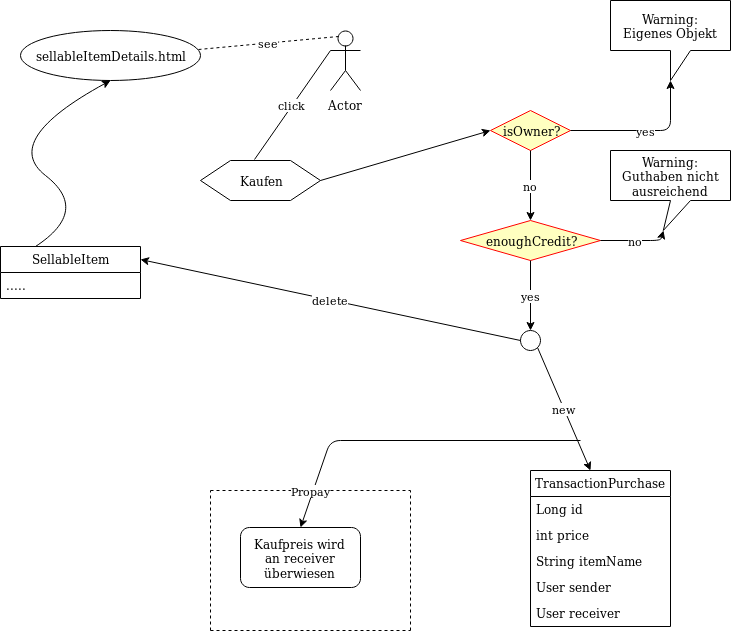

The diagram above was exported from draw.io. Its source (the exported page's mxGraphModel, read from the mxfile embedded in the PNG):
<mxGraphModel dx="1426" dy="734" grid="1" gridSize="10" guides="1" tooltips="1" connect="1" arrows="1" fold="1" page="1" pageScale="1" pageWidth="850" pageHeight="1100" math="0" shadow="0">
  <root>
    <mxCell id="0" />
    <mxCell id="1" parent="0" />
    <mxCell id="ViP0fcYenrOyACLf176V-1" value="Actor" style="shape=umlActor;verticalLabelPosition=bottom;labelBackgroundColor=#ffffff;verticalAlign=top;html=1;outlineConnect=0;" parent="1" vertex="1">
      <mxGeometry x="380" y="40" width="30" height="60" as="geometry" />
    </mxCell>
    <mxCell id="ViP0fcYenrOyACLf176V-2" value="sellableItemDetails.html" style="ellipse;whiteSpace=wrap;html=1;" parent="1" vertex="1">
      <mxGeometry x="70" y="40" width="180" height="50" as="geometry" />
    </mxCell>
    <mxCell id="ViP0fcYenrOyACLf176V-3" value="see" style="endArrow=none;dashed=1;html=1;exitX=0.989;exitY=0.38;exitDx=0;exitDy=0;exitPerimeter=0;entryX=0.25;entryY=0.1;entryDx=0;entryDy=0;entryPerimeter=0;" parent="1" source="ViP0fcYenrOyACLf176V-2" target="ViP0fcYenrOyACLf176V-1" edge="1">
      <mxGeometry width="50" height="50" relative="1" as="geometry">
        <mxPoint x="280" y="80" as="sourcePoint" />
        <mxPoint x="330" y="30" as="targetPoint" />
      </mxGeometry>
    </mxCell>
    <mxCell id="ViP0fcYenrOyACLf176V-4" value="Kaufen" style="shape=hexagon;perimeter=hexagonPerimeter2;whiteSpace=wrap;html=1;" parent="1" vertex="1">
      <mxGeometry x="250" y="170" width="120" height="40" as="geometry" />
    </mxCell>
    <mxCell id="ViP0fcYenrOyACLf176V-5" value="click" style="endArrow=none;html=1;entryX=0;entryY=0.3333333333333333;entryDx=0;entryDy=0;entryPerimeter=0;exitX=0.45;exitY=-0.025;exitDx=0;exitDy=0;exitPerimeter=0;" parent="1" source="ViP0fcYenrOyACLf176V-4" target="ViP0fcYenrOyACLf176V-1" edge="1">
      <mxGeometry width="50" height="50" relative="1" as="geometry">
        <mxPoint x="290" y="130" as="sourcePoint" />
        <mxPoint x="380" y="70" as="targetPoint" />
      </mxGeometry>
    </mxCell>
    <mxCell id="ViP0fcYenrOyACLf176V-6" value="isOwner?" style="rhombus;whiteSpace=wrap;html=1;fillColor=#ffffc0;strokeColor=#ff0000;" parent="1" vertex="1">
      <mxGeometry x="540" y="120" width="80" height="40" as="geometry" />
    </mxCell>
    <mxCell id="ViP0fcYenrOyACLf176V-9" value="" style="endArrow=classic;html=1;exitX=1;exitY=0.5;exitDx=0;exitDy=0;entryX=0;entryY=0.5;entryDx=0;entryDy=0;" parent="1" source="ViP0fcYenrOyACLf176V-4" target="ViP0fcYenrOyACLf176V-6" edge="1">
      <mxGeometry width="50" height="50" relative="1" as="geometry">
        <mxPoint x="440" y="200" as="sourcePoint" />
        <mxPoint x="490" y="150" as="targetPoint" />
      </mxGeometry>
    </mxCell>
    <mxCell id="ViP0fcYenrOyACLf176V-10" value="&lt;div&gt;Warning: &lt;br&gt;&lt;/div&gt;&lt;div&gt;Eigenes Objekt&lt;br&gt;&lt;/div&gt;" style="shape=callout;whiteSpace=wrap;html=1;perimeter=calloutPerimeter;" parent="1" vertex="1">
      <mxGeometry x="660" y="10" width="120" height="80" as="geometry" />
    </mxCell>
    <mxCell id="ViP0fcYenrOyACLf176V-12" value="yes" style="endArrow=classic;html=1;exitX=1;exitY=0.5;exitDx=0;exitDy=0;entryX=0;entryY=0;entryDx=60;entryDy=80;entryPerimeter=0;" parent="1" source="ViP0fcYenrOyACLf176V-6" target="ViP0fcYenrOyACLf176V-10" edge="1">
      <mxGeometry width="50" height="50" relative="1" as="geometry">
        <mxPoint x="680" y="160" as="sourcePoint" />
        <mxPoint x="730" y="110" as="targetPoint" />
        <Array as="points">
          <mxPoint x="720" y="140" />
        </Array>
      </mxGeometry>
    </mxCell>
    <mxCell id="ViP0fcYenrOyACLf176V-13" value="no" style="endArrow=classic;html=1;exitX=0.5;exitY=1;exitDx=0;exitDy=0;entryX=0.5;entryY=0;entryDx=0;entryDy=0;" parent="1" source="ViP0fcYenrOyACLf176V-6" target="ViP0fcYenrOyACLf176V-14" edge="1">
      <mxGeometry width="50" height="50" relative="1" as="geometry">
        <mxPoint x="580" y="270" as="sourcePoint" />
        <mxPoint x="580" y="220" as="targetPoint" />
      </mxGeometry>
    </mxCell>
    <mxCell id="ViP0fcYenrOyACLf176V-14" value="enoughCredit?" style="rhombus;whiteSpace=wrap;html=1;fillColor=#ffffc0;strokeColor=#ff0000;" parent="1" vertex="1">
      <mxGeometry x="510" y="230" width="140" height="40" as="geometry" />
    </mxCell>
    <mxCell id="ViP0fcYenrOyACLf176V-17" value="no" style="endArrow=classic;html=1;exitX=1;exitY=0.5;exitDx=0;exitDy=0;entryX=0;entryY=0;entryDx=52.8;entryDy=80;entryPerimeter=0;" parent="1" source="ViP0fcYenrOyACLf176V-14" target="ViP0fcYenrOyACLf176V-18" edge="1">
      <mxGeometry width="50" height="50" relative="1" as="geometry">
        <mxPoint x="670" y="270" as="sourcePoint" />
        <mxPoint x="710" y="230" as="targetPoint" />
        <Array as="points">
          <mxPoint x="710" y="250" />
        </Array>
      </mxGeometry>
    </mxCell>
    <mxCell id="ViP0fcYenrOyACLf176V-18" value="&lt;div&gt;Warning: &lt;br&gt;&lt;/div&gt;&lt;div&gt;Guthaben nicht ausreichend&lt;br&gt;&lt;/div&gt;" style="shape=callout;whiteSpace=wrap;html=1;perimeter=calloutPerimeter;position2=0.44;" parent="1" vertex="1">
      <mxGeometry x="660" y="160" width="120" height="80" as="geometry" />
    </mxCell>
    <mxCell id="ViP0fcYenrOyACLf176V-19" value="yes" style="endArrow=classic;html=1;exitX=0.5;exitY=1;exitDx=0;exitDy=0;entryX=0.5;entryY=0;entryDx=0;entryDy=0;" parent="1" source="ViP0fcYenrOyACLf176V-14" target="ViP0fcYenrOyACLf176V-20" edge="1">
      <mxGeometry width="50" height="50" relative="1" as="geometry">
        <mxPoint x="570" y="350" as="sourcePoint" />
        <mxPoint x="580" y="330" as="targetPoint" />
      </mxGeometry>
    </mxCell>
    <mxCell id="ViP0fcYenrOyACLf176V-20" value="" style="ellipse;whiteSpace=wrap;html=1;aspect=fixed;" parent="1" vertex="1">
      <mxGeometry x="570" y="340" width="20" height="20" as="geometry" />
    </mxCell>
    <mxCell id="ViP0fcYenrOyACLf176V-21" value="TransactionPurchase" style="swimlane;fontStyle=0;childLayout=stackLayout;horizontal=1;startSize=26;fillColor=none;horizontalStack=0;resizeParent=1;resizeParentMax=0;resizeLast=0;collapsible=1;marginBottom=0;" parent="1" vertex="1">
      <mxGeometry x="580" y="480" width="140" height="156" as="geometry" />
    </mxCell>
    <mxCell id="ViP0fcYenrOyACLf176V-22" value="Long id" style="text;strokeColor=none;fillColor=none;align=left;verticalAlign=top;spacingLeft=4;spacingRight=4;overflow=hidden;rotatable=0;points=[[0,0.5],[1,0.5]];portConstraint=eastwest;" parent="ViP0fcYenrOyACLf176V-21" vertex="1">
      <mxGeometry y="26" width="140" height="26" as="geometry" />
    </mxCell>
    <mxCell id="ViP0fcYenrOyACLf176V-23" value="int price" style="text;strokeColor=none;fillColor=none;align=left;verticalAlign=top;spacingLeft=4;spacingRight=4;overflow=hidden;rotatable=0;points=[[0,0.5],[1,0.5]];portConstraint=eastwest;" parent="ViP0fcYenrOyACLf176V-21" vertex="1">
      <mxGeometry y="52" width="140" height="26" as="geometry" />
    </mxCell>
    <mxCell id="ViP0fcYenrOyACLf176V-24" value="String itemName" style="text;strokeColor=none;fillColor=none;align=left;verticalAlign=top;spacingLeft=4;spacingRight=4;overflow=hidden;rotatable=0;points=[[0,0.5],[1,0.5]];portConstraint=eastwest;" parent="ViP0fcYenrOyACLf176V-21" vertex="1">
      <mxGeometry y="78" width="140" height="26" as="geometry" />
    </mxCell>
    <mxCell id="ViP0fcYenrOyACLf176V-25" value="User sender" style="text;strokeColor=none;fillColor=none;align=left;verticalAlign=top;spacingLeft=4;spacingRight=4;overflow=hidden;rotatable=0;points=[[0,0.5],[1,0.5]];portConstraint=eastwest;" parent="ViP0fcYenrOyACLf176V-21" vertex="1">
      <mxGeometry y="104" width="140" height="26" as="geometry" />
    </mxCell>
    <mxCell id="ViP0fcYenrOyACLf176V-26" value="User receiver" style="text;strokeColor=none;fillColor=none;align=left;verticalAlign=top;spacingLeft=4;spacingRight=4;overflow=hidden;rotatable=0;points=[[0,0.5],[1,0.5]];portConstraint=eastwest;" parent="ViP0fcYenrOyACLf176V-21" vertex="1">
      <mxGeometry y="130" width="140" height="26" as="geometry" />
    </mxCell>
    <mxCell id="ViP0fcYenrOyACLf176V-27" value="new" style="endArrow=classic;html=1;exitX=1;exitY=1;exitDx=0;exitDy=0;" parent="1" source="ViP0fcYenrOyACLf176V-20" edge="1">
      <mxGeometry width="50" height="50" relative="1" as="geometry">
        <mxPoint x="520" y="430" as="sourcePoint" />
        <mxPoint x="640" y="480" as="targetPoint" />
      </mxGeometry>
    </mxCell>
    <mxCell id="ViP0fcYenrOyACLf176V-28" value="" style="endArrow=classic;html=1;entryX=0.5;entryY=0;entryDx=0;entryDy=0;" parent="1" target="ViP0fcYenrOyACLf176V-29" edge="1">
      <mxGeometry width="50" height="50" relative="1" as="geometry">
        <mxPoint x="630" y="450" as="sourcePoint" />
        <mxPoint x="360" y="530" as="targetPoint" />
        <Array as="points">
          <mxPoint x="380" y="450" />
        </Array>
      </mxGeometry>
    </mxCell>
    <mxCell id="ViP0fcYenrOyACLf176V-29" value="&lt;div&gt;Kaufpreis wird &lt;br&gt;&lt;/div&gt;&lt;div&gt;an receiver überwiesen&lt;br&gt;&lt;/div&gt;" style="rounded=1;whiteSpace=wrap;html=1;" parent="1" vertex="1">
      <mxGeometry x="290" y="537" width="120" height="60" as="geometry" />
    </mxCell>
    <mxCell id="ViP0fcYenrOyACLf176V-30" value="Propay" style="endArrow=none;dashed=1;html=1;" parent="1" edge="1">
      <mxGeometry width="50" height="50" relative="1" as="geometry">
        <mxPoint x="260" y="500" as="sourcePoint" />
        <mxPoint x="460" y="500" as="targetPoint" />
      </mxGeometry>
    </mxCell>
    <mxCell id="ViP0fcYenrOyACLf176V-31" value="" style="endArrow=none;dashed=1;html=1;" parent="1" edge="1">
      <mxGeometry width="50" height="50" relative="1" as="geometry">
        <mxPoint x="260" y="640" as="sourcePoint" />
        <mxPoint x="260" y="500" as="targetPoint" />
      </mxGeometry>
    </mxCell>
    <mxCell id="ViP0fcYenrOyACLf176V-32" value="" style="endArrow=none;dashed=1;html=1;" parent="1" edge="1">
      <mxGeometry width="50" height="50" relative="1" as="geometry">
        <mxPoint x="260" y="640" as="sourcePoint" />
        <mxPoint x="460" y="640" as="targetPoint" />
      </mxGeometry>
    </mxCell>
    <mxCell id="ViP0fcYenrOyACLf176V-33" value="" style="endArrow=none;dashed=1;html=1;" parent="1" edge="1">
      <mxGeometry width="50" height="50" relative="1" as="geometry">
        <mxPoint x="460" y="640" as="sourcePoint" />
        <mxPoint x="460" y="500" as="targetPoint" />
      </mxGeometry>
    </mxCell>
    <mxCell id="9fU3pOLQdPO7gfdcX_F7-1" value="SellableItem" style="swimlane;fontStyle=0;childLayout=stackLayout;horizontal=1;startSize=26;fillColor=none;horizontalStack=0;resizeParent=1;resizeParentMax=0;resizeLast=0;collapsible=1;marginBottom=0;" vertex="1" parent="1">
      <mxGeometry x="50" y="256" width="140" height="52" as="geometry" />
    </mxCell>
    <mxCell id="9fU3pOLQdPO7gfdcX_F7-2" value="....." style="text;strokeColor=none;fillColor=none;align=left;verticalAlign=top;spacingLeft=4;spacingRight=4;overflow=hidden;rotatable=0;points=[[0,0.5],[1,0.5]];portConstraint=eastwest;" vertex="1" parent="9fU3pOLQdPO7gfdcX_F7-1">
      <mxGeometry y="26" width="140" height="26" as="geometry" />
    </mxCell>
    <mxCell id="9fU3pOLQdPO7gfdcX_F7-6" value="delete" style="endArrow=classic;html=1;entryX=1;entryY=0.25;entryDx=0;entryDy=0;exitX=0;exitY=0.5;exitDx=0;exitDy=0;" edge="1" parent="1" source="ViP0fcYenrOyACLf176V-20" target="9fU3pOLQdPO7gfdcX_F7-1">
      <mxGeometry width="50" height="50" relative="1" as="geometry">
        <mxPoint x="330" y="370" as="sourcePoint" />
        <mxPoint x="380" y="320" as="targetPoint" />
      </mxGeometry>
    </mxCell>
    <mxCell id="9fU3pOLQdPO7gfdcX_F7-7" value="" style="curved=1;endArrow=classic;html=1;exitX=0.25;exitY=0;exitDx=0;exitDy=0;entryX=0.5;entryY=1;entryDx=0;entryDy=0;" edge="1" parent="1" source="9fU3pOLQdPO7gfdcX_F7-1" target="ViP0fcYenrOyACLf176V-2">
      <mxGeometry width="50" height="50" relative="1" as="geometry">
        <mxPoint x="90" y="220" as="sourcePoint" />
        <mxPoint x="140" y="170" as="targetPoint" />
        <Array as="points">
          <mxPoint x="140" y="220" />
          <mxPoint x="50" y="150" />
        </Array>
      </mxGeometry>
    </mxCell>
  </root>
</mxGraphModel>